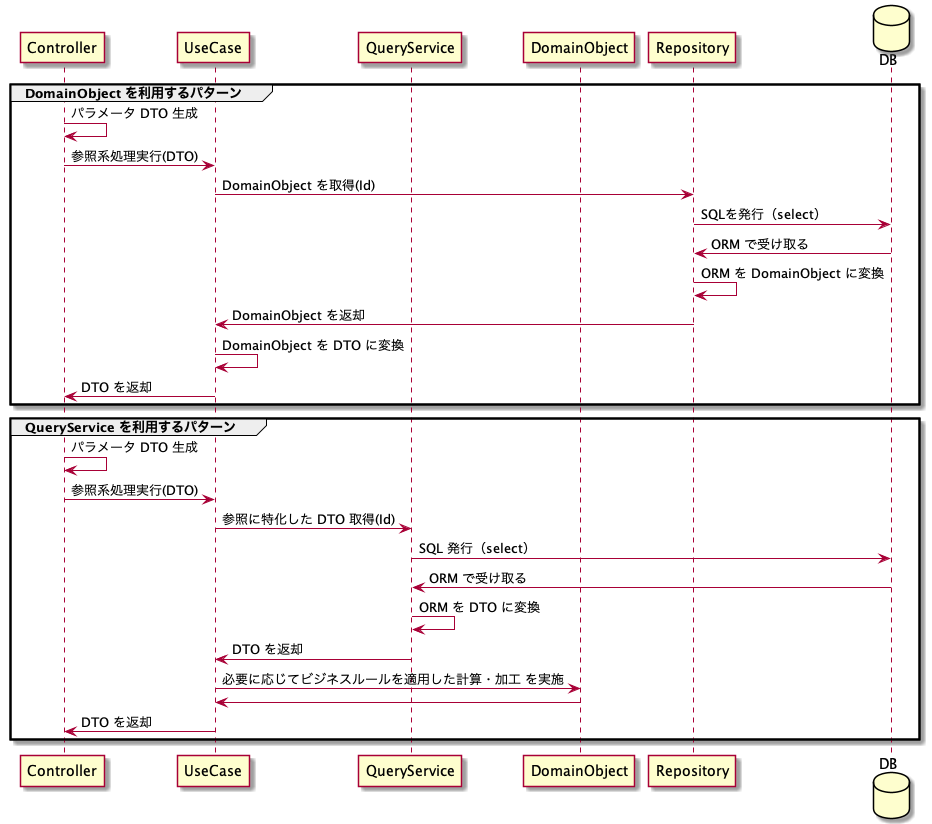

The diagram above was rendered by PlantUML. Its source (embedded in the PNG):
@startuml LayerStructure_QueryFlow

participant Controller
participant UseCase
participant QueryService
participant DomainObject
participant Repository
database DB

group DomainObject を利用するパターン
    Controller -> Controller: パラメータ DTO 生成
    Controller -> UseCase: 参照系処理実行(DTO)
    UseCase -> Repository: DomainObject を取得(Id)
    Repository -> DB: SQLを発行（select）
    DB -> Repository: ORM で受け取る
    Repository -> Repository: ORM を DomainObject に変換
    Repository -> UseCase: DomainObject を返却
    UseCase -> UseCase: DomainObject を DTO に変換
    UseCase -> Controller: DTO を返却
end

group QueryService を利用するパターン
    Controller -> Controller: パラメータ DTO 生成
    Controller -> UseCase: 参照系処理実行(DTO)
    UseCase -> QueryService: 参照に特化した DTO 取得(Id)
    QueryService -> DB: SQL 発行（select）
    DB -> QueryService: ORM で受け取る
    QueryService -> QueryService: ORM を DTO に変換
    QueryService -> UseCase: DTO を返却
    UseCase -> DomainObject: 必要に応じてビジネスルールを適用した計算・加工 を実施
    DomainObject -> UseCase
    UseCase -> Controller: DTO を返却
end

@enduml